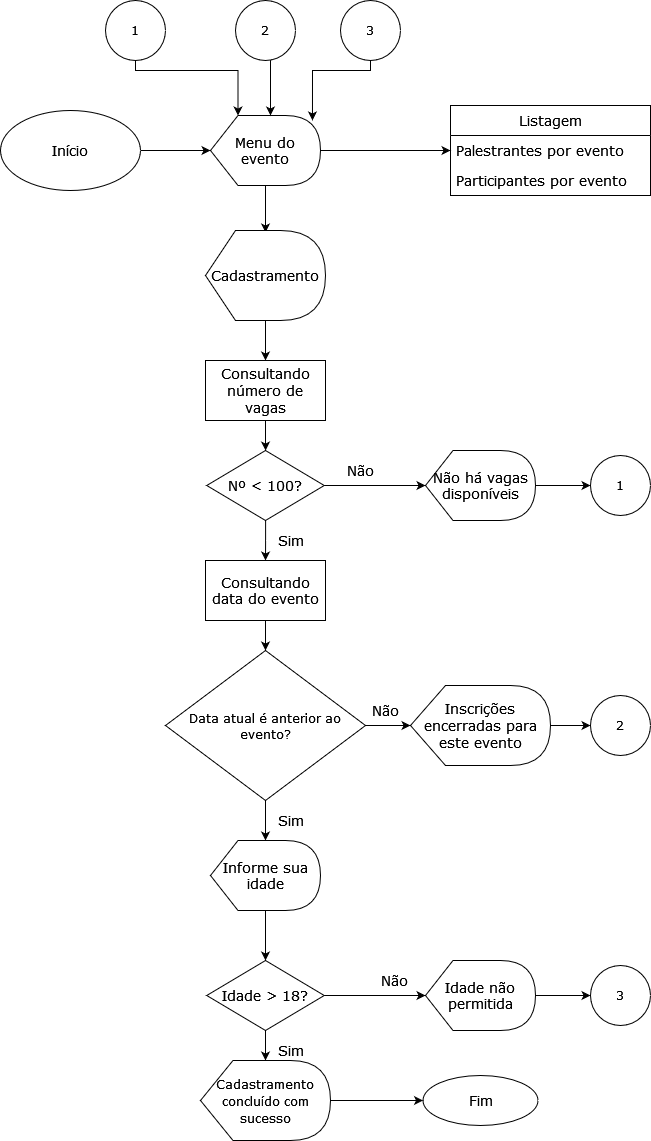

The diagram above was exported from draw.io. Its source (the exported page's mxGraphModel, read from the mxfile embedded in the PNG):
<mxGraphModel dx="868" dy="440" grid="1" gridSize="10" guides="1" tooltips="1" connect="1" arrows="1" fold="1" page="1" pageScale="1" pageWidth="827" pageHeight="1169" math="0" shadow="0">
  <root>
    <mxCell id="WIyWlLk6GJQsqaUBKTNV-0" />
    <mxCell id="WIyWlLk6GJQsqaUBKTNV-1" parent="WIyWlLk6GJQsqaUBKTNV-0" />
    <mxCell id="dROKAqMZyRoi2-kCAKOV-4" style="edgeStyle=orthogonalEdgeStyle;rounded=0;orthogonalLoop=1;jettySize=auto;html=1;entryX=0;entryY=0.5;entryDx=0;entryDy=0;entryPerimeter=0;fontFamily=Verdana;fontSize=14;" edge="1" parent="WIyWlLk6GJQsqaUBKTNV-1" source="dROKAqMZyRoi2-kCAKOV-1" target="dROKAqMZyRoi2-kCAKOV-2">
      <mxGeometry relative="1" as="geometry" />
    </mxCell>
    <mxCell id="dROKAqMZyRoi2-kCAKOV-1" value="Início" style="ellipse;whiteSpace=wrap;html=1;fontFamily=Verdana;fontSize=14;" vertex="1" parent="WIyWlLk6GJQsqaUBKTNV-1">
      <mxGeometry x="40" y="120" width="140" height="80" as="geometry" />
    </mxCell>
    <mxCell id="dROKAqMZyRoi2-kCAKOV-15" style="edgeStyle=orthogonalEdgeStyle;rounded=0;orthogonalLoop=1;jettySize=auto;html=1;entryX=0.5;entryY=0.022;entryDx=0;entryDy=0;entryPerimeter=0;fontFamily=Verdana;fontSize=14;" edge="1" parent="WIyWlLk6GJQsqaUBKTNV-1" source="dROKAqMZyRoi2-kCAKOV-2" target="dROKAqMZyRoi2-kCAKOV-14">
      <mxGeometry relative="1" as="geometry" />
    </mxCell>
    <mxCell id="dROKAqMZyRoi2-kCAKOV-74" style="edgeStyle=orthogonalEdgeStyle;rounded=0;orthogonalLoop=1;jettySize=auto;html=1;entryX=0;entryY=0.5;entryDx=0;entryDy=0;fontFamily=Verdana;fontSize=12;" edge="1" parent="WIyWlLk6GJQsqaUBKTNV-1" source="dROKAqMZyRoi2-kCAKOV-2" target="dROKAqMZyRoi2-kCAKOV-9">
      <mxGeometry relative="1" as="geometry" />
    </mxCell>
    <mxCell id="dROKAqMZyRoi2-kCAKOV-2" value="Menu do evento" style="shape=display;whiteSpace=wrap;html=1;fontFamily=Verdana;fontSize=14;" vertex="1" parent="WIyWlLk6GJQsqaUBKTNV-1">
      <mxGeometry x="250" y="125" width="110" height="70" as="geometry" />
    </mxCell>
    <mxCell id="dROKAqMZyRoi2-kCAKOV-8" value="Listagem" style="swimlane;fontStyle=0;childLayout=stackLayout;horizontal=1;startSize=30;horizontalStack=0;resizeParent=1;resizeParentMax=0;resizeLast=0;collapsible=1;marginBottom=0;fontFamily=Verdana;fontSize=14;" vertex="1" parent="WIyWlLk6GJQsqaUBKTNV-1">
      <mxGeometry x="490" y="115" width="200" height="90" as="geometry" />
    </mxCell>
    <mxCell id="dROKAqMZyRoi2-kCAKOV-9" value="Palestrantes por evento" style="text;strokeColor=none;fillColor=none;align=left;verticalAlign=middle;spacingLeft=4;spacingRight=4;overflow=hidden;points=[[0,0.5],[1,0.5]];portConstraint=eastwest;rotatable=0;fontFamily=Verdana;fontSize=14;" vertex="1" parent="dROKAqMZyRoi2-kCAKOV-8">
      <mxGeometry y="30" width="200" height="30" as="geometry" />
    </mxCell>
    <mxCell id="dROKAqMZyRoi2-kCAKOV-10" value="Participantes por evento" style="text;strokeColor=none;fillColor=none;align=left;verticalAlign=middle;spacingLeft=4;spacingRight=4;overflow=hidden;points=[[0,0.5],[1,0.5]];portConstraint=eastwest;rotatable=0;fontFamily=Verdana;fontSize=14;" vertex="1" parent="dROKAqMZyRoi2-kCAKOV-8">
      <mxGeometry y="60" width="200" height="30" as="geometry" />
    </mxCell>
    <mxCell id="dROKAqMZyRoi2-kCAKOV-18" style="edgeStyle=orthogonalEdgeStyle;rounded=0;orthogonalLoop=1;jettySize=auto;html=1;entryX=0.5;entryY=0;entryDx=0;entryDy=0;fontFamily=Verdana;fontSize=14;" edge="1" parent="WIyWlLk6GJQsqaUBKTNV-1" source="dROKAqMZyRoi2-kCAKOV-14" target="dROKAqMZyRoi2-kCAKOV-16">
      <mxGeometry relative="1" as="geometry" />
    </mxCell>
    <mxCell id="dROKAqMZyRoi2-kCAKOV-14" value="Cadastramento" style="shape=display;whiteSpace=wrap;html=1;fontFamily=Verdana;fontSize=14;" vertex="1" parent="WIyWlLk6GJQsqaUBKTNV-1">
      <mxGeometry x="245" y="240" width="120" height="90" as="geometry" />
    </mxCell>
    <mxCell id="dROKAqMZyRoi2-kCAKOV-19" style="edgeStyle=orthogonalEdgeStyle;rounded=0;orthogonalLoop=1;jettySize=auto;html=1;fontFamily=Verdana;fontSize=14;" edge="1" parent="WIyWlLk6GJQsqaUBKTNV-1" source="dROKAqMZyRoi2-kCAKOV-16" target="dROKAqMZyRoi2-kCAKOV-17">
      <mxGeometry relative="1" as="geometry" />
    </mxCell>
    <mxCell id="dROKAqMZyRoi2-kCAKOV-16" value="Consultando número de vagas" style="rounded=0;whiteSpace=wrap;html=1;fontFamily=Verdana;fontSize=14;" vertex="1" parent="WIyWlLk6GJQsqaUBKTNV-1">
      <mxGeometry x="245" y="370" width="120" height="60" as="geometry" />
    </mxCell>
    <mxCell id="dROKAqMZyRoi2-kCAKOV-22" style="edgeStyle=orthogonalEdgeStyle;rounded=0;orthogonalLoop=1;jettySize=auto;html=1;exitX=1;exitY=0.5;exitDx=0;exitDy=0;fontFamily=Verdana;fontSize=14;" edge="1" parent="WIyWlLk6GJQsqaUBKTNV-1" source="dROKAqMZyRoi2-kCAKOV-17" target="dROKAqMZyRoi2-kCAKOV-21">
      <mxGeometry relative="1" as="geometry" />
    </mxCell>
    <mxCell id="dROKAqMZyRoi2-kCAKOV-24" style="edgeStyle=orthogonalEdgeStyle;rounded=0;orthogonalLoop=1;jettySize=auto;html=1;entryX=0.5;entryY=0;entryDx=0;entryDy=0;fontFamily=Verdana;fontSize=14;" edge="1" parent="WIyWlLk6GJQsqaUBKTNV-1" source="dROKAqMZyRoi2-kCAKOV-17" target="dROKAqMZyRoi2-kCAKOV-20">
      <mxGeometry relative="1" as="geometry" />
    </mxCell>
    <mxCell id="dROKAqMZyRoi2-kCAKOV-17" value="Nº &amp;lt; 100?" style="rhombus;whiteSpace=wrap;html=1;fontFamily=Verdana;fontSize=14;" vertex="1" parent="WIyWlLk6GJQsqaUBKTNV-1">
      <mxGeometry x="246.25" y="460" width="117.5" height="70" as="geometry" />
    </mxCell>
    <mxCell id="dROKAqMZyRoi2-kCAKOV-30" style="edgeStyle=orthogonalEdgeStyle;rounded=0;orthogonalLoop=1;jettySize=auto;html=1;entryX=0.5;entryY=0;entryDx=0;entryDy=0;fontFamily=Verdana;fontSize=12;" edge="1" parent="WIyWlLk6GJQsqaUBKTNV-1" source="dROKAqMZyRoi2-kCAKOV-20" target="dROKAqMZyRoi2-kCAKOV-26">
      <mxGeometry relative="1" as="geometry" />
    </mxCell>
    <mxCell id="dROKAqMZyRoi2-kCAKOV-20" value="Consultando data do evento" style="rounded=0;whiteSpace=wrap;html=1;fontFamily=Verdana;fontSize=14;" vertex="1" parent="WIyWlLk6GJQsqaUBKTNV-1">
      <mxGeometry x="245" y="570" width="120" height="60" as="geometry" />
    </mxCell>
    <mxCell id="dROKAqMZyRoi2-kCAKOV-28" style="edgeStyle=orthogonalEdgeStyle;rounded=0;orthogonalLoop=1;jettySize=auto;html=1;entryX=0;entryY=0.5;entryDx=0;entryDy=0;fontFamily=Verdana;fontSize=12;" edge="1" parent="WIyWlLk6GJQsqaUBKTNV-1" source="dROKAqMZyRoi2-kCAKOV-21" target="dROKAqMZyRoi2-kCAKOV-27">
      <mxGeometry relative="1" as="geometry" />
    </mxCell>
    <mxCell id="dROKAqMZyRoi2-kCAKOV-21" value="Não há vagas disponíveis" style="shape=display;whiteSpace=wrap;html=1;fontFamily=Verdana;fontSize=14;" vertex="1" parent="WIyWlLk6GJQsqaUBKTNV-1">
      <mxGeometry x="465" y="460" width="110" height="70" as="geometry" />
    </mxCell>
    <mxCell id="dROKAqMZyRoi2-kCAKOV-23" value="Não" style="text;html=1;align=center;verticalAlign=middle;resizable=0;points=[];autosize=1;strokeColor=none;fillColor=none;fontSize=14;fontFamily=Verdana;" vertex="1" parent="WIyWlLk6GJQsqaUBKTNV-1">
      <mxGeometry x="380" y="470" width="40" height="20" as="geometry" />
    </mxCell>
    <mxCell id="dROKAqMZyRoi2-kCAKOV-25" value="Sim" style="text;html=1;align=center;verticalAlign=middle;resizable=0;points=[];autosize=1;strokeColor=none;fillColor=none;fontSize=14;fontFamily=Verdana;" vertex="1" parent="WIyWlLk6GJQsqaUBKTNV-1">
      <mxGeometry x="310" y="540" width="40" height="20" as="geometry" />
    </mxCell>
    <mxCell id="dROKAqMZyRoi2-kCAKOV-34" style="edgeStyle=orthogonalEdgeStyle;rounded=0;orthogonalLoop=1;jettySize=auto;html=1;exitX=1;exitY=0.5;exitDx=0;exitDy=0;fontFamily=Verdana;fontSize=12;" edge="1" parent="WIyWlLk6GJQsqaUBKTNV-1" source="dROKAqMZyRoi2-kCAKOV-26" target="dROKAqMZyRoi2-kCAKOV-31">
      <mxGeometry relative="1" as="geometry" />
    </mxCell>
    <mxCell id="dROKAqMZyRoi2-kCAKOV-39" style="edgeStyle=orthogonalEdgeStyle;rounded=0;orthogonalLoop=1;jettySize=auto;html=1;fontFamily=Verdana;fontSize=12;" edge="1" parent="WIyWlLk6GJQsqaUBKTNV-1" source="dROKAqMZyRoi2-kCAKOV-26" target="dROKAqMZyRoi2-kCAKOV-37">
      <mxGeometry relative="1" as="geometry" />
    </mxCell>
    <mxCell id="dROKAqMZyRoi2-kCAKOV-26" value="&lt;font style=&quot;font-size: 12px&quot;&gt;Data atual é anterior ao evento?&lt;/font&gt;" style="rhombus;whiteSpace=wrap;html=1;fontFamily=Verdana;fontSize=14;" vertex="1" parent="WIyWlLk6GJQsqaUBKTNV-1">
      <mxGeometry x="205" y="660" width="200" height="150" as="geometry" />
    </mxCell>
    <mxCell id="dROKAqMZyRoi2-kCAKOV-27" value="1" style="ellipse;whiteSpace=wrap;html=1;aspect=fixed;fontFamily=Verdana;fontSize=12;" vertex="1" parent="WIyWlLk6GJQsqaUBKTNV-1">
      <mxGeometry x="630" y="465" width="60" height="60" as="geometry" />
    </mxCell>
    <mxCell id="dROKAqMZyRoi2-kCAKOV-79" style="edgeStyle=orthogonalEdgeStyle;rounded=0;orthogonalLoop=1;jettySize=auto;html=1;entryX=0;entryY=0;entryDx=27.5;entryDy=0;entryPerimeter=0;fontFamily=Verdana;fontSize=12;" edge="1" parent="WIyWlLk6GJQsqaUBKTNV-1" source="dROKAqMZyRoi2-kCAKOV-29" target="dROKAqMZyRoi2-kCAKOV-2">
      <mxGeometry relative="1" as="geometry">
        <Array as="points">
          <mxPoint x="175" y="80" />
          <mxPoint x="278" y="80" />
        </Array>
      </mxGeometry>
    </mxCell>
    <mxCell id="dROKAqMZyRoi2-kCAKOV-29" value="1" style="ellipse;whiteSpace=wrap;html=1;aspect=fixed;fontFamily=Verdana;fontSize=12;" vertex="1" parent="WIyWlLk6GJQsqaUBKTNV-1">
      <mxGeometry x="145" y="10" width="60" height="60" as="geometry" />
    </mxCell>
    <mxCell id="dROKAqMZyRoi2-kCAKOV-35" style="edgeStyle=orthogonalEdgeStyle;rounded=0;orthogonalLoop=1;jettySize=auto;html=1;entryX=0;entryY=0.5;entryDx=0;entryDy=0;fontFamily=Verdana;fontSize=12;" edge="1" parent="WIyWlLk6GJQsqaUBKTNV-1" source="dROKAqMZyRoi2-kCAKOV-31" target="dROKAqMZyRoi2-kCAKOV-32">
      <mxGeometry relative="1" as="geometry" />
    </mxCell>
    <mxCell id="dROKAqMZyRoi2-kCAKOV-31" value="Inscrições encerradas para este evento" style="shape=display;whiteSpace=wrap;html=1;fontFamily=Verdana;fontSize=14;" vertex="1" parent="WIyWlLk6GJQsqaUBKTNV-1">
      <mxGeometry x="450" y="695" width="140" height="80" as="geometry" />
    </mxCell>
    <mxCell id="dROKAqMZyRoi2-kCAKOV-32" value="2" style="ellipse;whiteSpace=wrap;html=1;aspect=fixed;fontFamily=Verdana;fontSize=12;" vertex="1" parent="WIyWlLk6GJQsqaUBKTNV-1">
      <mxGeometry x="630" y="705" width="60" height="60" as="geometry" />
    </mxCell>
    <mxCell id="dROKAqMZyRoi2-kCAKOV-77" style="edgeStyle=orthogonalEdgeStyle;rounded=0;orthogonalLoop=1;jettySize=auto;html=1;fontFamily=Verdana;fontSize=12;" edge="1" parent="WIyWlLk6GJQsqaUBKTNV-1" source="dROKAqMZyRoi2-kCAKOV-33" target="dROKAqMZyRoi2-kCAKOV-2">
      <mxGeometry relative="1" as="geometry">
        <Array as="points">
          <mxPoint x="310" y="90" />
          <mxPoint x="310" y="90" />
        </Array>
      </mxGeometry>
    </mxCell>
    <mxCell id="dROKAqMZyRoi2-kCAKOV-33" value="2" style="ellipse;whiteSpace=wrap;html=1;aspect=fixed;fontFamily=Verdana;fontSize=12;" vertex="1" parent="WIyWlLk6GJQsqaUBKTNV-1">
      <mxGeometry x="275" y="10" width="60" height="60" as="geometry" />
    </mxCell>
    <mxCell id="dROKAqMZyRoi2-kCAKOV-36" value="Não" style="text;html=1;align=center;verticalAlign=middle;resizable=0;points=[];autosize=1;strokeColor=none;fillColor=none;fontSize=14;fontFamily=Verdana;" vertex="1" parent="WIyWlLk6GJQsqaUBKTNV-1">
      <mxGeometry x="405" y="710" width="40" height="20" as="geometry" />
    </mxCell>
    <mxCell id="dROKAqMZyRoi2-kCAKOV-48" style="edgeStyle=orthogonalEdgeStyle;rounded=0;orthogonalLoop=1;jettySize=auto;html=1;entryX=0.5;entryY=0;entryDx=0;entryDy=0;fontFamily=Verdana;fontSize=12;" edge="1" parent="WIyWlLk6GJQsqaUBKTNV-1" source="dROKAqMZyRoi2-kCAKOV-37" target="dROKAqMZyRoi2-kCAKOV-40">
      <mxGeometry relative="1" as="geometry" />
    </mxCell>
    <mxCell id="dROKAqMZyRoi2-kCAKOV-37" value="Informe sua idade" style="shape=display;whiteSpace=wrap;html=1;fontFamily=Verdana;fontSize=14;" vertex="1" parent="WIyWlLk6GJQsqaUBKTNV-1">
      <mxGeometry x="250" y="850" width="110" height="70" as="geometry" />
    </mxCell>
    <mxCell id="dROKAqMZyRoi2-kCAKOV-49" style="edgeStyle=orthogonalEdgeStyle;rounded=0;orthogonalLoop=1;jettySize=auto;html=1;entryX=0;entryY=0.5;entryDx=0;entryDy=0;entryPerimeter=0;fontFamily=Verdana;fontSize=12;" edge="1" parent="WIyWlLk6GJQsqaUBKTNV-1" source="dROKAqMZyRoi2-kCAKOV-40" target="dROKAqMZyRoi2-kCAKOV-41">
      <mxGeometry relative="1" as="geometry" />
    </mxCell>
    <mxCell id="dROKAqMZyRoi2-kCAKOV-57" style="edgeStyle=orthogonalEdgeStyle;rounded=0;orthogonalLoop=1;jettySize=auto;html=1;exitX=0.5;exitY=1;exitDx=0;exitDy=0;fontFamily=Verdana;fontSize=12;" edge="1" parent="WIyWlLk6GJQsqaUBKTNV-1" source="dROKAqMZyRoi2-kCAKOV-40" target="dROKAqMZyRoi2-kCAKOV-54">
      <mxGeometry relative="1" as="geometry" />
    </mxCell>
    <mxCell id="dROKAqMZyRoi2-kCAKOV-40" value="Idade &amp;gt; 18?" style="rhombus;whiteSpace=wrap;html=1;fontFamily=Verdana;fontSize=14;" vertex="1" parent="WIyWlLk6GJQsqaUBKTNV-1">
      <mxGeometry x="246.25" y="970" width="117.5" height="70" as="geometry" />
    </mxCell>
    <mxCell id="dROKAqMZyRoi2-kCAKOV-45" style="edgeStyle=orthogonalEdgeStyle;rounded=0;orthogonalLoop=1;jettySize=auto;html=1;entryX=0;entryY=0.5;entryDx=0;entryDy=0;fontFamily=Verdana;fontSize=12;" edge="1" parent="WIyWlLk6GJQsqaUBKTNV-1" source="dROKAqMZyRoi2-kCAKOV-41" target="dROKAqMZyRoi2-kCAKOV-44">
      <mxGeometry relative="1" as="geometry" />
    </mxCell>
    <mxCell id="dROKAqMZyRoi2-kCAKOV-41" value="Idade não permitida" style="shape=display;whiteSpace=wrap;html=1;fontFamily=Verdana;fontSize=14;" vertex="1" parent="WIyWlLk6GJQsqaUBKTNV-1">
      <mxGeometry x="465" y="970" width="110" height="70" as="geometry" />
    </mxCell>
    <mxCell id="dROKAqMZyRoi2-kCAKOV-43" value="Não" style="text;html=1;align=center;verticalAlign=middle;resizable=0;points=[];autosize=1;strokeColor=none;fillColor=none;fontSize=14;fontFamily=Verdana;" vertex="1" parent="WIyWlLk6GJQsqaUBKTNV-1">
      <mxGeometry x="414" y="980" width="40" height="20" as="geometry" />
    </mxCell>
    <mxCell id="dROKAqMZyRoi2-kCAKOV-44" value="3" style="ellipse;whiteSpace=wrap;html=1;aspect=fixed;fontFamily=Verdana;fontSize=12;" vertex="1" parent="WIyWlLk6GJQsqaUBKTNV-1">
      <mxGeometry x="630" y="975" width="60" height="60" as="geometry" />
    </mxCell>
    <mxCell id="dROKAqMZyRoi2-kCAKOV-78" style="edgeStyle=orthogonalEdgeStyle;rounded=0;orthogonalLoop=1;jettySize=auto;html=1;exitX=0.5;exitY=1;exitDx=0;exitDy=0;entryX=0.927;entryY=0.071;entryDx=0;entryDy=0;entryPerimeter=0;fontFamily=Verdana;fontSize=12;" edge="1" parent="WIyWlLk6GJQsqaUBKTNV-1" source="dROKAqMZyRoi2-kCAKOV-46" target="dROKAqMZyRoi2-kCAKOV-2">
      <mxGeometry relative="1" as="geometry">
        <Array as="points">
          <mxPoint x="410" y="80" />
          <mxPoint x="352" y="80" />
        </Array>
      </mxGeometry>
    </mxCell>
    <mxCell id="dROKAqMZyRoi2-kCAKOV-46" value="3" style="ellipse;whiteSpace=wrap;html=1;aspect=fixed;fontFamily=Verdana;fontSize=12;" vertex="1" parent="WIyWlLk6GJQsqaUBKTNV-1">
      <mxGeometry x="380" y="10" width="60" height="60" as="geometry" />
    </mxCell>
    <mxCell id="dROKAqMZyRoi2-kCAKOV-52" value="Sim" style="text;html=1;align=center;verticalAlign=middle;resizable=0;points=[];autosize=1;strokeColor=none;fillColor=none;fontSize=14;fontFamily=Verdana;" vertex="1" parent="WIyWlLk6GJQsqaUBKTNV-1">
      <mxGeometry x="310" y="820" width="40" height="20" as="geometry" />
    </mxCell>
    <mxCell id="dROKAqMZyRoi2-kCAKOV-53" value="Sim" style="text;html=1;align=center;verticalAlign=middle;resizable=0;points=[];autosize=1;strokeColor=none;fillColor=none;fontSize=14;fontFamily=Verdana;" vertex="1" parent="WIyWlLk6GJQsqaUBKTNV-1">
      <mxGeometry x="310" y="1050" width="40" height="20" as="geometry" />
    </mxCell>
    <mxCell id="dROKAqMZyRoi2-kCAKOV-73" style="edgeStyle=orthogonalEdgeStyle;rounded=0;orthogonalLoop=1;jettySize=auto;html=1;entryX=0;entryY=0.5;entryDx=0;entryDy=0;fontFamily=Verdana;fontSize=12;" edge="1" parent="WIyWlLk6GJQsqaUBKTNV-1" source="dROKAqMZyRoi2-kCAKOV-54" target="dROKAqMZyRoi2-kCAKOV-71">
      <mxGeometry relative="1" as="geometry" />
    </mxCell>
    <mxCell id="dROKAqMZyRoi2-kCAKOV-54" value="&lt;font style=&quot;font-size: 12px&quot;&gt;Cadastramento concluído com sucesso&lt;/font&gt;" style="shape=display;whiteSpace=wrap;html=1;fontFamily=Verdana;fontSize=14;" vertex="1" parent="WIyWlLk6GJQsqaUBKTNV-1">
      <mxGeometry x="240" y="1070" width="130" height="80" as="geometry" />
    </mxCell>
    <mxCell id="dROKAqMZyRoi2-kCAKOV-71" value="Fim" style="ellipse;whiteSpace=wrap;html=1;fontFamily=Verdana;fontSize=14;" vertex="1" parent="WIyWlLk6GJQsqaUBKTNV-1">
      <mxGeometry x="462.5" y="1085" width="115" height="50" as="geometry" />
    </mxCell>
  </root>
</mxGraphModel>